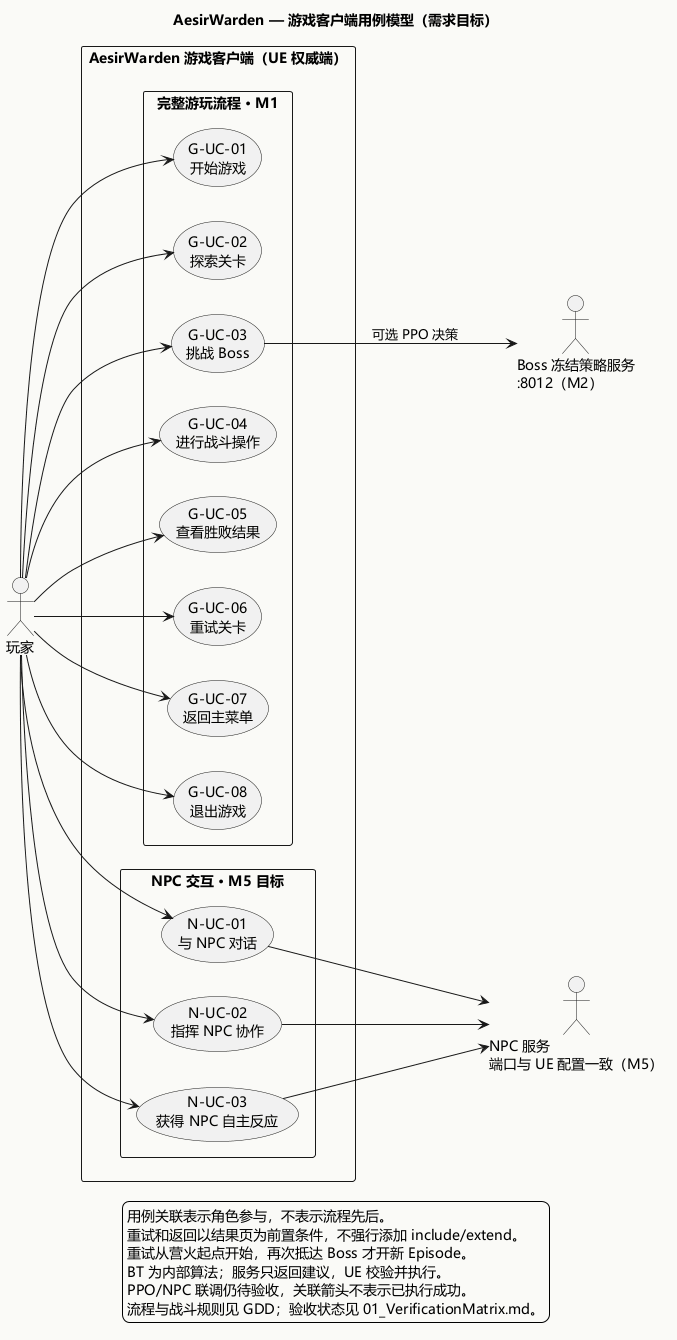

The diagram above was rendered by PlantUML. Its source (embedded in the PNG):
@startuml GameUseCases
' Diagram: SRS-G-01; Model: To-Be / requirements baseline 2026-10-08
' Purpose: player goals within the Unreal game client boundary
' UE: develop ea4c8052f5df319c2d3b7b8c8dfcf2f684efb408
' AI: main 1678dd6a467bc2fd9c077124ede527a82958e332
' Evidence: GDD/01_GameFlow.md; GDD/03_CombatDesign.md; 01_VerificationMatrix.md
' Existing source and assets do not prove all target flows have passed runtime acceptance.
title AesirWarden — 游戏客户端用例模型（需求目标）
left to right direction
skinparam defaultFontName Microsoft YaHei
skinparam backgroundColor #FAFAF7
skinparam shadowing false
skinparam packageStyle rectangle

actor "玩家" as Player
actor "Boss 冻结策略服务\n:8012（M2）" as BossService
actor "NPC 服务\n端口与 UE 配置一致（M5）" as NpcService

rectangle "AesirWarden 游戏客户端（UE 权威端）" {
  package "完整游玩流程 · M1" {
    usecase "G-UC-01\n开始游戏" as Start
    usecase "G-UC-02\n探索关卡" as Explore
    usecase "G-UC-03\n挑战 Boss" as Challenge
    usecase "G-UC-04\n进行战斗操作" as Combat
    usecase "G-UC-05\n查看胜败结果" as Results
    usecase "G-UC-06\n重试关卡" as Retry
    usecase "G-UC-07\n返回主菜单" as Menu
    usecase "G-UC-08\n退出游戏" as Quit
  }
  package "NPC 交互 · M5 目标" {
    usecase "N-UC-01\n与 NPC 对话" as Chat
    usecase "N-UC-02\n指挥 NPC 协作" as Orders
    usecase "N-UC-03\n获得 NPC 自主反应" as Agency
  }
}

Player --> Start
Player --> Explore
Player --> Challenge
Player --> Combat
Player --> Results
Player --> Retry
Player --> Menu
Player --> Quit
Player --> Chat
Player --> Orders
Player --> Agency
Challenge --> BossService : 可选 PPO 决策
Chat --> NpcService
Orders --> NpcService
Agency --> NpcService


legend bottom
  用例关联表示角色参与，不表示流程先后。
  重试和返回以结果页为前置条件，不强行添加 include/extend。
  重试从营火起点开始，再次抵达 Boss 才开新 Episode。
  BT 为内部算法；服务只返回建议，UE 校验并执行。
  PPO/NPC 联调仍待验收，关联箭头不表示已执行成功。
  流程与战斗规则见 GDD；验收状态见 01_VerificationMatrix.md。
endlegend
@enduml